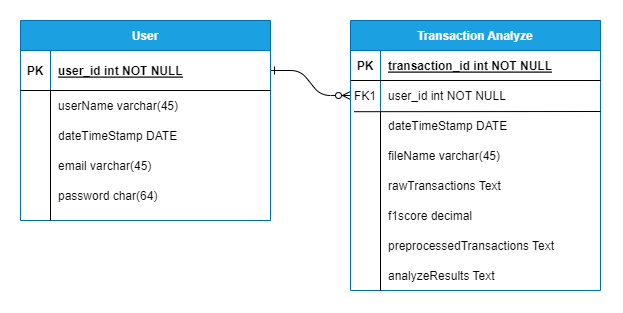

The diagram above was exported from draw.io. Its source (the exported page's mxGraphModel, read from the mxfile embedded in the PNG):
<mxGraphModel dx="1483" dy="781" grid="1" gridSize="10" guides="1" tooltips="1" connect="1" arrows="1" fold="1" page="1" pageScale="1" pageWidth="850" pageHeight="1100" math="0" shadow="0" extFonts="Permanent Marker^https://fonts.googleapis.com/css?family=Permanent+Marker">
  <root>
    <mxCell id="0" />
    <mxCell id="1" parent="0" />
    <mxCell id="C-vyLk0tnHw3VtMMgP7b-1" value="" style="edgeStyle=entityRelationEdgeStyle;endArrow=ERzeroToMany;startArrow=ERone;endFill=1;startFill=0;" parent="1" source="C-vyLk0tnHw3VtMMgP7b-24" target="C-vyLk0tnHw3VtMMgP7b-6" edge="1">
      <mxGeometry width="100" height="100" relative="1" as="geometry">
        <mxPoint x="340" y="720" as="sourcePoint" />
        <mxPoint x="440" y="620" as="targetPoint" />
      </mxGeometry>
    </mxCell>
    <mxCell id="C-vyLk0tnHw3VtMMgP7b-2" value="Transaction Analyze" style="shape=table;startSize=30;container=1;collapsible=1;childLayout=tableLayout;fixedRows=1;rowLines=0;fontStyle=1;align=center;resizeLast=1;fillColor=#1ba1e2;strokeColor=#006EAF;fontColor=#ffffff;" parent="1" vertex="1">
      <mxGeometry x="450" y="120" width="250" height="270" as="geometry" />
    </mxCell>
    <mxCell id="C-vyLk0tnHw3VtMMgP7b-3" value="" style="shape=partialRectangle;collapsible=0;dropTarget=0;pointerEvents=0;fillColor=none;points=[[0,0.5],[1,0.5]];portConstraint=eastwest;top=0;left=0;right=0;bottom=1;" parent="C-vyLk0tnHw3VtMMgP7b-2" vertex="1">
      <mxGeometry y="30" width="250" height="30" as="geometry" />
    </mxCell>
    <mxCell id="C-vyLk0tnHw3VtMMgP7b-4" value="PK" style="shape=partialRectangle;overflow=hidden;connectable=0;fillColor=none;top=0;left=0;bottom=0;right=0;fontStyle=1;" parent="C-vyLk0tnHw3VtMMgP7b-3" vertex="1">
      <mxGeometry width="30" height="30" as="geometry">
        <mxRectangle width="30" height="30" as="alternateBounds" />
      </mxGeometry>
    </mxCell>
    <mxCell id="C-vyLk0tnHw3VtMMgP7b-5" value="transaction_id int NOT NULL " style="shape=partialRectangle;overflow=hidden;connectable=0;fillColor=none;top=0;left=0;bottom=0;right=0;align=left;spacingLeft=6;fontStyle=5;" parent="C-vyLk0tnHw3VtMMgP7b-3" vertex="1">
      <mxGeometry x="30" width="220" height="30" as="geometry">
        <mxRectangle width="220" height="30" as="alternateBounds" />
      </mxGeometry>
    </mxCell>
    <mxCell id="C-vyLk0tnHw3VtMMgP7b-6" value="" style="shape=partialRectangle;collapsible=0;dropTarget=0;pointerEvents=0;fillColor=none;points=[[0,0.5],[1,0.5]];portConstraint=eastwest;top=0;left=0;right=0;bottom=0;" parent="C-vyLk0tnHw3VtMMgP7b-2" vertex="1">
      <mxGeometry y="60" width="250" height="30" as="geometry" />
    </mxCell>
    <mxCell id="C-vyLk0tnHw3VtMMgP7b-7" value="FK1" style="shape=partialRectangle;overflow=hidden;connectable=0;fillColor=none;top=0;left=0;bottom=0;right=0;" parent="C-vyLk0tnHw3VtMMgP7b-6" vertex="1">
      <mxGeometry width="30" height="30" as="geometry">
        <mxRectangle width="30" height="30" as="alternateBounds" />
      </mxGeometry>
    </mxCell>
    <mxCell id="C-vyLk0tnHw3VtMMgP7b-8" value="user_id int NOT NULL" style="shape=partialRectangle;overflow=hidden;connectable=0;fillColor=none;top=0;left=0;bottom=0;right=0;align=left;spacingLeft=6;" parent="C-vyLk0tnHw3VtMMgP7b-6" vertex="1">
      <mxGeometry x="30" width="220" height="30" as="geometry">
        <mxRectangle width="220" height="30" as="alternateBounds" />
      </mxGeometry>
    </mxCell>
    <mxCell id="RkF2Fx99uSOHyuJkiZYm-12" value="" style="endArrow=none;html=1;rounded=0;exitX=0.014;exitY=1.04;exitDx=0;exitDy=0;exitPerimeter=0;" edge="1" parent="C-vyLk0tnHw3VtMMgP7b-2" source="C-vyLk0tnHw3VtMMgP7b-6">
      <mxGeometry width="50" height="50" relative="1" as="geometry">
        <mxPoint x="60" y="170" as="sourcePoint" />
        <mxPoint x="250" y="91" as="targetPoint" />
      </mxGeometry>
    </mxCell>
    <mxCell id="C-vyLk0tnHw3VtMMgP7b-23" value="User" style="shape=table;startSize=30;container=1;collapsible=1;childLayout=tableLayout;fixedRows=1;rowLines=0;fontStyle=1;align=center;resizeLast=1;fillColor=#1ba1e2;fontColor=#ffffff;strokeColor=#006EAF;" parent="1" vertex="1">
      <mxGeometry x="120" y="120" width="250" height="200" as="geometry" />
    </mxCell>
    <mxCell id="C-vyLk0tnHw3VtMMgP7b-24" value="" style="shape=partialRectangle;collapsible=0;dropTarget=0;pointerEvents=0;fillColor=none;points=[[0,0.5],[1,0.5]];portConstraint=eastwest;top=0;left=0;right=0;bottom=1;" parent="C-vyLk0tnHw3VtMMgP7b-23" vertex="1">
      <mxGeometry y="30" width="250" height="40" as="geometry" />
    </mxCell>
    <mxCell id="C-vyLk0tnHw3VtMMgP7b-25" value="PK" style="shape=partialRectangle;overflow=hidden;connectable=0;fillColor=none;top=0;left=0;bottom=0;right=0;fontStyle=1;" parent="C-vyLk0tnHw3VtMMgP7b-24" vertex="1">
      <mxGeometry width="30" height="40" as="geometry">
        <mxRectangle width="30" height="40" as="alternateBounds" />
      </mxGeometry>
    </mxCell>
    <mxCell id="C-vyLk0tnHw3VtMMgP7b-26" value="user_id int NOT NULL " style="shape=partialRectangle;overflow=hidden;connectable=0;fillColor=none;top=0;left=0;bottom=0;right=0;align=left;spacingLeft=6;fontStyle=5;" parent="C-vyLk0tnHw3VtMMgP7b-24" vertex="1">
      <mxGeometry x="30" width="220" height="40" as="geometry">
        <mxRectangle width="220" height="40" as="alternateBounds" />
      </mxGeometry>
    </mxCell>
    <mxCell id="RkF2Fx99uSOHyuJkiZYm-11" value="dateTimeStamp DATE" style="shape=partialRectangle;overflow=hidden;connectable=0;fillColor=none;top=0;left=0;bottom=0;right=0;align=left;spacingLeft=6;" vertex="1" parent="1">
      <mxGeometry x="480" y="210" width="220" height="30" as="geometry">
        <mxRectangle width="220" height="30" as="alternateBounds" />
      </mxGeometry>
    </mxCell>
    <mxCell id="RkF2Fx99uSOHyuJkiZYm-13" value="fileName varchar(45)" style="shape=partialRectangle;overflow=hidden;connectable=0;fillColor=none;top=0;left=0;bottom=0;right=0;align=left;spacingLeft=6;" vertex="1" parent="1">
      <mxGeometry x="480" y="240" width="220" height="30" as="geometry">
        <mxRectangle width="220" height="30" as="alternateBounds" />
      </mxGeometry>
    </mxCell>
    <mxCell id="RkF2Fx99uSOHyuJkiZYm-14" value="rawTransactions Text" style="shape=partialRectangle;overflow=hidden;connectable=0;fillColor=none;top=0;left=0;bottom=0;right=0;align=left;spacingLeft=6;" vertex="1" parent="1">
      <mxGeometry x="480" y="270" width="220" height="30" as="geometry">
        <mxRectangle width="220" height="30" as="alternateBounds" />
      </mxGeometry>
    </mxCell>
    <mxCell id="RkF2Fx99uSOHyuJkiZYm-15" value="f1score decimal" style="shape=partialRectangle;overflow=hidden;connectable=0;fillColor=none;top=0;left=0;bottom=0;right=0;align=left;spacingLeft=6;" vertex="1" parent="1">
      <mxGeometry x="480" y="300" width="220" height="30" as="geometry">
        <mxRectangle width="220" height="30" as="alternateBounds" />
      </mxGeometry>
    </mxCell>
    <mxCell id="RkF2Fx99uSOHyuJkiZYm-16" value="preprocessedTransactions Text" style="shape=partialRectangle;overflow=hidden;connectable=0;fillColor=none;top=0;left=0;bottom=0;right=0;align=left;spacingLeft=6;" vertex="1" parent="1">
      <mxGeometry x="480" y="330" width="220" height="30" as="geometry">
        <mxRectangle width="220" height="30" as="alternateBounds" />
      </mxGeometry>
    </mxCell>
    <mxCell id="RkF2Fx99uSOHyuJkiZYm-17" value="analyzeResults Text" style="shape=partialRectangle;overflow=hidden;connectable=0;fillColor=none;top=0;left=0;bottom=0;right=0;align=left;spacingLeft=6;" vertex="1" parent="1">
      <mxGeometry x="480" y="360" width="220" height="30" as="geometry">
        <mxRectangle width="220" height="30" as="alternateBounds" />
      </mxGeometry>
    </mxCell>
    <mxCell id="RkF2Fx99uSOHyuJkiZYm-18" value="" style="endArrow=none;html=1;rounded=0;" edge="1" parent="1">
      <mxGeometry width="50" height="50" relative="1" as="geometry">
        <mxPoint x="480" y="390" as="sourcePoint" />
        <mxPoint x="480" y="210" as="targetPoint" />
      </mxGeometry>
    </mxCell>
    <mxCell id="RkF2Fx99uSOHyuJkiZYm-20" value="userName varchar(45)" style="shape=partialRectangle;overflow=hidden;connectable=0;fillColor=none;top=0;left=0;bottom=0;right=0;align=left;spacingLeft=6;" vertex="1" parent="1">
      <mxGeometry x="150" y="190" width="220" height="30" as="geometry">
        <mxRectangle width="220" height="30" as="alternateBounds" />
      </mxGeometry>
    </mxCell>
    <mxCell id="RkF2Fx99uSOHyuJkiZYm-21" value="dateTimeStamp DATE" style="shape=partialRectangle;overflow=hidden;connectable=0;fillColor=none;top=0;left=0;bottom=0;right=0;align=left;spacingLeft=6;" vertex="1" parent="1">
      <mxGeometry x="150" y="220" width="220" height="30" as="geometry">
        <mxRectangle width="220" height="30" as="alternateBounds" />
      </mxGeometry>
    </mxCell>
    <mxCell id="RkF2Fx99uSOHyuJkiZYm-22" value="email varchar(45)" style="shape=partialRectangle;overflow=hidden;connectable=0;fillColor=none;top=0;left=0;bottom=0;right=0;align=left;spacingLeft=6;" vertex="1" parent="1">
      <mxGeometry x="150" y="250" width="220" height="30" as="geometry">
        <mxRectangle width="220" height="30" as="alternateBounds" />
      </mxGeometry>
    </mxCell>
    <mxCell id="RkF2Fx99uSOHyuJkiZYm-23" value="password char(64)" style="shape=partialRectangle;overflow=hidden;connectable=0;fillColor=none;top=0;left=0;bottom=0;right=0;align=left;spacingLeft=6;" vertex="1" parent="1">
      <mxGeometry x="150" y="280" width="220" height="30" as="geometry">
        <mxRectangle width="220" height="30" as="alternateBounds" />
      </mxGeometry>
    </mxCell>
    <mxCell id="RkF2Fx99uSOHyuJkiZYm-27" value="" style="endArrow=none;html=1;rounded=0;" edge="1" parent="1">
      <mxGeometry width="50" height="50" relative="1" as="geometry">
        <mxPoint x="150" y="320" as="sourcePoint" />
        <mxPoint x="150" y="190" as="targetPoint" />
      </mxGeometry>
    </mxCell>
  </root>
</mxGraphModel>